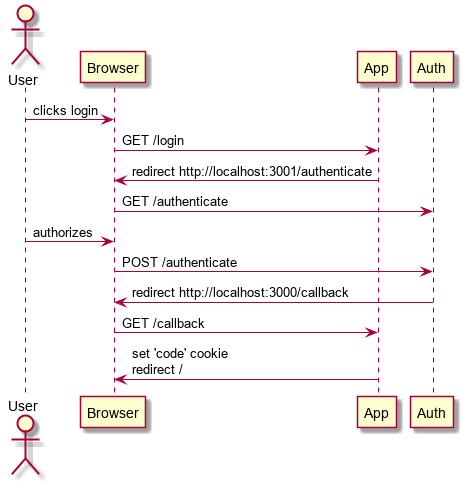

The diagram above was rendered by PlantUML. Its source (embedded in the PNG):
@startuml

actor User

User -> Browser : clicks login
Browser -> App : GET /login
App -> Browser : redirect http://localhost:3001/authenticate
Browser -> Auth : GET /authenticate
User -> Browser : authorizes
Browser -> Auth : POST /authenticate
Auth -> Browser : redirect http://localhost:3000/callback
Browser -> App : GET /callback
App -> Browser : set 'code' cookie\nredirect /

@enduml